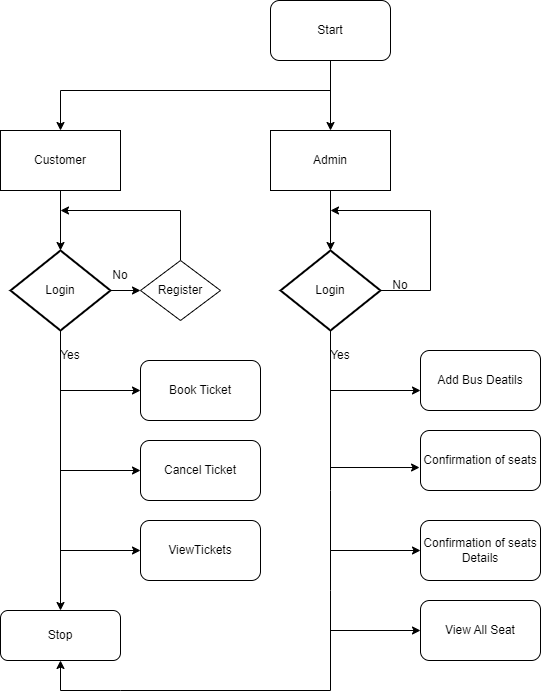

The diagram above was exported from draw.io. Its source (the exported page's mxGraphModel, read from the mxfile embedded in the PNG):
<mxGraphModel dx="1120" dy="484" grid="1" gridSize="10" guides="1" tooltips="1" connect="1" arrows="1" fold="1" page="1" pageScale="1" pageWidth="850" pageHeight="1100" math="0" shadow="0">
  <root>
    <mxCell id="0" />
    <mxCell id="1" parent="0" />
    <mxCell id="aElqBJZAvdKqiYbRZzgp-13" style="edgeStyle=none;rounded=0;orthogonalLoop=1;jettySize=auto;html=1;exitX=0.5;exitY=1;exitDx=0;exitDy=0;entryX=0.5;entryY=0;entryDx=0;entryDy=0;" parent="1" source="aElqBJZAvdKqiYbRZzgp-1" target="aElqBJZAvdKqiYbRZzgp-7" edge="1">
      <mxGeometry relative="1" as="geometry" />
    </mxCell>
    <mxCell id="aElqBJZAvdKqiYbRZzgp-1" value="Start" style="rounded=1;whiteSpace=wrap;html=1;" parent="1" vertex="1">
      <mxGeometry x="450" y="30" width="120" height="60" as="geometry" />
    </mxCell>
    <mxCell id="aElqBJZAvdKqiYbRZzgp-8" style="edgeStyle=none;rounded=0;orthogonalLoop=1;jettySize=auto;html=1;entryX=0.5;entryY=0;entryDx=0;entryDy=0;" parent="1" target="aElqBJZAvdKqiYbRZzgp-6" edge="1">
      <mxGeometry relative="1" as="geometry">
        <mxPoint x="240" y="100" as="targetPoint" />
        <mxPoint x="510" y="120" as="sourcePoint" />
        <Array as="points">
          <mxPoint x="240" y="120" />
        </Array>
      </mxGeometry>
    </mxCell>
    <mxCell id="aElqBJZAvdKqiYbRZzgp-14" style="edgeStyle=none;rounded=0;orthogonalLoop=1;jettySize=auto;html=1;exitX=0.5;exitY=1;exitDx=0;exitDy=0;" parent="1" source="aElqBJZAvdKqiYbRZzgp-6" edge="1">
      <mxGeometry relative="1" as="geometry">
        <mxPoint x="240" y="280" as="targetPoint" />
      </mxGeometry>
    </mxCell>
    <mxCell id="aElqBJZAvdKqiYbRZzgp-6" value="Customer" style="rounded=0;whiteSpace=wrap;html=1;" parent="1" vertex="1">
      <mxGeometry x="180" y="160" width="120" height="60" as="geometry" />
    </mxCell>
    <mxCell id="aElqBJZAvdKqiYbRZzgp-15" style="edgeStyle=none;rounded=0;orthogonalLoop=1;jettySize=auto;html=1;exitX=0.5;exitY=1;exitDx=0;exitDy=0;" parent="1" source="aElqBJZAvdKqiYbRZzgp-7" edge="1">
      <mxGeometry relative="1" as="geometry">
        <mxPoint x="510" y="280" as="targetPoint" />
      </mxGeometry>
    </mxCell>
    <mxCell id="aElqBJZAvdKqiYbRZzgp-7" value="Admin" style="rounded=0;whiteSpace=wrap;html=1;" parent="1" vertex="1">
      <mxGeometry x="450" y="160" width="120" height="60" as="geometry" />
    </mxCell>
    <mxCell id="aElqBJZAvdKqiYbRZzgp-12" style="edgeStyle=none;rounded=0;orthogonalLoop=1;jettySize=auto;html=1;entryX=0.5;entryY=0;entryDx=0;entryDy=0;" parent="1" source="aElqBJZAvdKqiYbRZzgp-7" target="aElqBJZAvdKqiYbRZzgp-7" edge="1">
      <mxGeometry relative="1" as="geometry" />
    </mxCell>
    <mxCell id="aElqBJZAvdKqiYbRZzgp-20" style="edgeStyle=none;rounded=0;orthogonalLoop=1;jettySize=auto;html=1;exitX=0.5;exitY=1;exitDx=0;exitDy=0;exitPerimeter=0;" parent="1" source="aElqBJZAvdKqiYbRZzgp-16" edge="1">
      <mxGeometry relative="1" as="geometry">
        <mxPoint x="240" y="640" as="targetPoint" />
      </mxGeometry>
    </mxCell>
    <mxCell id="aElqBJZAvdKqiYbRZzgp-22" style="edgeStyle=none;rounded=0;orthogonalLoop=1;jettySize=auto;html=1;exitX=1;exitY=0.5;exitDx=0;exitDy=0;exitPerimeter=0;" parent="1" source="aElqBJZAvdKqiYbRZzgp-16" edge="1">
      <mxGeometry relative="1" as="geometry">
        <mxPoint x="320" y="320" as="targetPoint" />
      </mxGeometry>
    </mxCell>
    <mxCell id="aElqBJZAvdKqiYbRZzgp-16" value="Login" style="strokeWidth=2;html=1;shape=mxgraph.flowchart.decision;whiteSpace=wrap;" parent="1" vertex="1">
      <mxGeometry x="190" y="280" width="100" height="80" as="geometry" />
    </mxCell>
    <mxCell id="aElqBJZAvdKqiYbRZzgp-28" style="edgeStyle=none;rounded=0;orthogonalLoop=1;jettySize=auto;html=1;exitX=1;exitY=0.5;exitDx=0;exitDy=0;exitPerimeter=0;" parent="1" source="aElqBJZAvdKqiYbRZzgp-18" edge="1">
      <mxGeometry relative="1" as="geometry">
        <mxPoint x="510" y="240" as="targetPoint" />
        <Array as="points">
          <mxPoint x="610" y="320" />
          <mxPoint x="610" y="240" />
        </Array>
      </mxGeometry>
    </mxCell>
    <mxCell id="aElqBJZAvdKqiYbRZzgp-31" style="edgeStyle=none;rounded=0;orthogonalLoop=1;jettySize=auto;html=1;exitX=0.5;exitY=1;exitDx=0;exitDy=0;exitPerimeter=0;" parent="1" source="aElqBJZAvdKqiYbRZzgp-18" edge="1">
      <mxGeometry relative="1" as="geometry">
        <mxPoint x="240" y="690" as="targetPoint" />
        <Array as="points">
          <mxPoint x="510" y="520" />
          <mxPoint x="510" y="580" />
          <mxPoint x="510" y="620" />
          <mxPoint x="510" y="720" />
          <mxPoint x="300" y="720" />
          <mxPoint x="240" y="720" />
        </Array>
      </mxGeometry>
    </mxCell>
    <mxCell id="aElqBJZAvdKqiYbRZzgp-18" value="Login" style="strokeWidth=2;html=1;shape=mxgraph.flowchart.decision;whiteSpace=wrap;" parent="1" vertex="1">
      <mxGeometry x="460" y="280" width="100" height="80" as="geometry" />
    </mxCell>
    <mxCell id="aElqBJZAvdKqiYbRZzgp-27" style="edgeStyle=none;rounded=0;orthogonalLoop=1;jettySize=auto;html=1;exitX=0.5;exitY=0;exitDx=0;exitDy=0;" parent="1" source="aElqBJZAvdKqiYbRZzgp-24" edge="1">
      <mxGeometry relative="1" as="geometry">
        <mxPoint x="240" y="240" as="targetPoint" />
        <Array as="points">
          <mxPoint x="360" y="240" />
        </Array>
      </mxGeometry>
    </mxCell>
    <mxCell id="aElqBJZAvdKqiYbRZzgp-24" value="Register" style="rhombus;whiteSpace=wrap;html=1;" parent="1" vertex="1">
      <mxGeometry x="320" y="290" width="80" height="60" as="geometry" />
    </mxCell>
    <mxCell id="aElqBJZAvdKqiYbRZzgp-26" value="No" style="text;strokeColor=none;align=center;fillColor=none;html=1;verticalAlign=middle;whiteSpace=wrap;rounded=0;" parent="1" vertex="1">
      <mxGeometry x="270" y="290" width="60" height="30" as="geometry" />
    </mxCell>
    <mxCell id="aElqBJZAvdKqiYbRZzgp-29" value="No" style="text;strokeColor=none;align=center;fillColor=none;html=1;verticalAlign=middle;whiteSpace=wrap;rounded=0;" parent="1" vertex="1">
      <mxGeometry x="550" y="300" width="60" height="30" as="geometry" />
    </mxCell>
    <mxCell id="aElqBJZAvdKqiYbRZzgp-32" value="Yes" style="text;strokeColor=none;align=center;fillColor=none;html=1;verticalAlign=middle;whiteSpace=wrap;rounded=0;" parent="1" vertex="1">
      <mxGeometry x="220" y="370" width="60" height="30" as="geometry" />
    </mxCell>
    <mxCell id="aElqBJZAvdKqiYbRZzgp-33" value="Yes" style="text;strokeColor=none;align=center;fillColor=none;html=1;verticalAlign=middle;whiteSpace=wrap;rounded=0;" parent="1" vertex="1">
      <mxGeometry x="490" y="370" width="60" height="30" as="geometry" />
    </mxCell>
    <mxCell id="aElqBJZAvdKqiYbRZzgp-35" value="" style="endArrow=classic;html=1;rounded=0;entryX=-0.008;entryY=0.617;entryDx=0;entryDy=0;entryPerimeter=0;" parent="1" target="aElqBJZAvdKqiYbRZzgp-40" edge="1">
      <mxGeometry width="50" height="50" relative="1" as="geometry">
        <mxPoint x="510" y="497" as="sourcePoint" />
        <mxPoint x="590" y="500" as="targetPoint" />
        <Array as="points" />
      </mxGeometry>
    </mxCell>
    <mxCell id="aElqBJZAvdKqiYbRZzgp-36" value="" style="endArrow=classic;html=1;rounded=0;" parent="1" edge="1">
      <mxGeometry width="50" height="50" relative="1" as="geometry">
        <mxPoint x="510" y="420" as="sourcePoint" />
        <mxPoint x="600" y="420" as="targetPoint" />
      </mxGeometry>
    </mxCell>
    <mxCell id="aElqBJZAvdKqiYbRZzgp-39" value="Add Bus Deatils" style="rounded=1;whiteSpace=wrap;html=1;" parent="1" vertex="1">
      <mxGeometry x="600" y="380" width="120" height="60" as="geometry" />
    </mxCell>
    <mxCell id="aElqBJZAvdKqiYbRZzgp-40" value="Confirmation of seats" style="rounded=1;whiteSpace=wrap;html=1;" parent="1" vertex="1">
      <mxGeometry x="600" y="460" width="120" height="60" as="geometry" />
    </mxCell>
    <mxCell id="aElqBJZAvdKqiYbRZzgp-41" value="Confirmation of seats Details" style="rounded=1;whiteSpace=wrap;html=1;" parent="1" vertex="1">
      <mxGeometry x="600" y="550" width="120" height="60" as="geometry" />
    </mxCell>
    <mxCell id="aElqBJZAvdKqiYbRZzgp-42" value="" style="endArrow=classic;html=1;rounded=0;entryX=0;entryY=0.5;entryDx=0;entryDy=0;" parent="1" target="aElqBJZAvdKqiYbRZzgp-41" edge="1">
      <mxGeometry width="50" height="50" relative="1" as="geometry">
        <mxPoint x="510" y="550" as="sourcePoint" />
        <mxPoint x="550" y="510" as="targetPoint" />
        <Array as="points">
          <mxPoint x="510" y="580" />
        </Array>
      </mxGeometry>
    </mxCell>
    <mxCell id="aElqBJZAvdKqiYbRZzgp-43" value="View All Seat" style="rounded=1;whiteSpace=wrap;html=1;" parent="1" vertex="1">
      <mxGeometry x="600" y="630" width="120" height="60" as="geometry" />
    </mxCell>
    <mxCell id="aElqBJZAvdKqiYbRZzgp-45" value="" style="endArrow=classic;html=1;rounded=0;entryX=0;entryY=0.5;entryDx=0;entryDy=0;" parent="1" target="aElqBJZAvdKqiYbRZzgp-52" edge="1">
      <mxGeometry width="50" height="50" relative="1" as="geometry">
        <mxPoint x="240" y="500" as="sourcePoint" />
        <mxPoint x="320" y="479.5" as="targetPoint" />
      </mxGeometry>
    </mxCell>
    <mxCell id="aElqBJZAvdKqiYbRZzgp-46" value="" style="endArrow=classic;html=1;rounded=0;" parent="1" edge="1">
      <mxGeometry width="50" height="50" relative="1" as="geometry">
        <mxPoint x="240" y="420" as="sourcePoint" />
        <mxPoint x="320" y="420" as="targetPoint" />
        <Array as="points">
          <mxPoint x="240" y="420" />
        </Array>
      </mxGeometry>
    </mxCell>
    <mxCell id="aElqBJZAvdKqiYbRZzgp-48" value="" style="endArrow=classic;html=1;rounded=0;" parent="1" edge="1">
      <mxGeometry width="50" height="50" relative="1" as="geometry">
        <mxPoint x="240" y="570" as="sourcePoint" />
        <mxPoint x="320" y="580" as="targetPoint" />
        <Array as="points">
          <mxPoint x="240" y="580" />
        </Array>
      </mxGeometry>
    </mxCell>
    <mxCell id="aElqBJZAvdKqiYbRZzgp-49" value="" style="endArrow=classic;html=1;rounded=0;entryX=0;entryY=0.5;entryDx=0;entryDy=0;" parent="1" target="aElqBJZAvdKqiYbRZzgp-43" edge="1">
      <mxGeometry width="50" height="50" relative="1" as="geometry">
        <mxPoint x="510" y="660" as="sourcePoint" />
        <mxPoint x="550" y="510" as="targetPoint" />
        <Array as="points" />
      </mxGeometry>
    </mxCell>
    <mxCell id="aElqBJZAvdKqiYbRZzgp-50" value="Stop" style="rounded=1;whiteSpace=wrap;html=1;" parent="1" vertex="1">
      <mxGeometry x="180" y="640" width="120" height="50" as="geometry" />
    </mxCell>
    <mxCell id="aElqBJZAvdKqiYbRZzgp-51" value="Book Ticket" style="rounded=1;whiteSpace=wrap;html=1;" parent="1" vertex="1">
      <mxGeometry x="320" y="390" width="120" height="60" as="geometry" />
    </mxCell>
    <mxCell id="aElqBJZAvdKqiYbRZzgp-52" value="Cancel Ticket" style="rounded=1;whiteSpace=wrap;html=1;" parent="1" vertex="1">
      <mxGeometry x="320" y="470" width="120" height="60" as="geometry" />
    </mxCell>
    <mxCell id="aElqBJZAvdKqiYbRZzgp-53" value="ViewTickets" style="rounded=1;whiteSpace=wrap;html=1;" parent="1" vertex="1">
      <mxGeometry x="320" y="550" width="120" height="60" as="geometry" />
    </mxCell>
  </root>
</mxGraphModel>